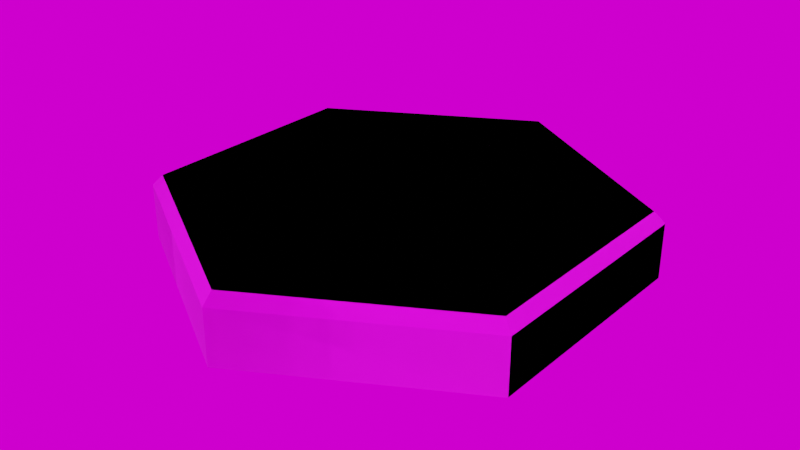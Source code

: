 # Source: test_tile.blend  (saved by Blender 2.93.20; exported with 4.5.12 LTS)
import bpy
from mathutils import Matrix  # noqa: F401  (used for matrix-valued properties, if any)

bpy.ops.wm.read_factory_settings(use_empty=True)
scene = bpy.context.scene
scene.name = 'Scene'

# ---- collections
col_collection = bpy.data.collections.new('Collection'); scene.collection.children.link(col_collection)
col_mesh = bpy.data.collections.new('Mesh'); scene.collection.children.link(col_mesh)
col_rig = bpy.data.collections.new('Rig'); scene.collection.children.link(col_rig)
col_collision = bpy.data.collections.new('Collision'); scene.collection.children.link(col_collision)
col_extras = bpy.data.collections.new('Extras'); scene.collection.children.link(col_extras)

# ---- images (referenced by path relative to the original .blend; pixels are not part of the script)
import os
ASSET_DIR = os.environ.get("B2B_ASSET_DIR", "")  # directory of the original .blend (textures are referenced by path, not embedded)
HERE = os.path.dirname(os.path.abspath(__file__))  # packed textures are extracted next to this script under _unpacked/

def load_image(name, relpath, width, height, colorspace="sRGB"):
    """Load a texture the original file referenced (path relative to the .blend, or extracted next to this script)."""
    p = next((c for c in (os.path.join(HERE, relpath), os.path.join(ASSET_DIR, relpath)) if relpath and os.path.exists(c)), "")
    if p:
        img = bpy.data.images.load(p, check_existing=True)
        img.name = name
    else:  # same state as the original file: an image datablock whose file is absent (Cycles renders it pink)
        img = bpy.data.images.new(name, width, height)
        img.source = "FILE"
        img.filepath = "//" + (relpath or name)
    img.colorspace_settings.name = colorspace
    return img
img_tile_albedo = load_image('tile_albedo', 'tile_albedo.png', 1024, 1024, 'sRGB')
img_sunny_vondelpark_4k_hdr = load_image('sunny_vondelpark_4k.hdr', 'sunny_vondelpark_4k.hdr', 1024, 1024, 'Linear Rec.709')

# ---- materials (node trees are filled in below, after node groups)
mat_material = bpy.data.materials.new('Material')
mat_material.use_transparent_shadow = False

# ---- material node trees
mat_material.use_nodes = True; mat_material.node_tree.nodes.clear()
_N = mat_material.node_tree.nodes; _L = mat_material.node_tree.links
n0 = _N.new('ShaderNodeBsdfPrincipled'); n0.name = 'Principled BSDF'; n0.location = (10, 300)
n0.distribution = 'GGX'
n0.subsurface_method = 'BURLEY'
n0.inputs[2].default_value = 1.0
n0.inputs[3].default_value = 1.45
n0.inputs[27].default_value = (0.0, 0.0, 0.0, 1.0)
n0.inputs[28].default_value = 1.0
n1 = _N.new('ShaderNodeOutputMaterial'); n1.name = 'Material Output'; n1.location = (300, 300)
n2 = _N.new('ShaderNodeTexImage'); n2.name = 'Image Texture'; n2.location = (-396, 247)
n2.image = img_tile_albedo
_L.new(n0.outputs[0], n1.inputs[0])
_L.new(n2.outputs[0], n0.inputs[0])
n1.is_active_output = True

# ---- world
world_world = bpy.data.worlds.new('World'); scene.world = world_world
world_world.use_nodes = True; world_world.node_tree.nodes.clear()
_N = world_world.node_tree.nodes; _L = world_world.node_tree.links
n0 = _N.new('ShaderNodeOutputWorld'); n0.name = 'World Output'; n0.location = (300, 300)
n1 = _N.new('ShaderNodeBackground'); n1.name = 'Background'; n1.location = (10, 300)
n2 = _N.new('ShaderNodeTexEnvironment'); n2.name = 'Environment Texture'; n2.location = (-180, 300)
n2.image = img_sunny_vondelpark_4k_hdr
_L.new(n1.outputs[0], n0.inputs[0])
_L.new(n2.outputs[0], n1.inputs[0])
n0.is_active_output = True
world_world.color = (0.0, 0.0, 0.0)
world_world.use_sun_shadow = False
world_world.sun_shadow_jitter_overblur = 0.0

# ---- meshes
me_circle = bpy.data.meshes.new('Circle')
me_circle.from_pydata([(0.0, 1.0, 0.0), (-0.866, 0.5, 0.0), (-0.866, -0.5, 0.0), (8.742e-08, -1.0, 0.0), (0.866, -0.5, 0.0), (0.866, 0.5, 0.0), (0.0, 1.0, 0.2333), (-0.866, 0.5, 0.2333), (-0.866, -0.5, 0.2333), (8.742e-08, -1.0, 0.2333), (0.866, -0.5, 0.2333), (0.866, 0.5, 0.2333), (8.869e-10, 0.9554, 0.2796), (-0.8274, 0.4777, 0.2796), (-0.8274, -0.4777, 0.2796), (8.441e-08, -0.9554, 0.2796), (0.8274, -0.4777, 0.2796), (0.8274, 0.4777, 0.2796), (0.0, -2.484e-08, 0.2796)], [], [(4, 5, 11, 10), (2, 3, 9, 8), (0, 1, 7, 6), (5, 0, 6, 11), (3, 4, 10, 9), (1, 2, 8, 7), (10, 11, 17, 16), (8, 9, 15, 14), (6, 7, 13, 12), (11, 6, 12, 17), (9, 10, 16, 15), (7, 8, 14, 13), (15, 16, 18), (13, 14, 18), (16, 17, 18), (14, 15, 18), (12, 13, 18), (17, 12, 18)])
_uv = me_circle.uv_layers.new(name='UVMap')
_uv.uv.foreach_set('vector', [0.9697, 0.8333, 0.9697, 1.0, 0.9308, 1.0, 0.9308, 0.8333, 0.9697, 0.5, 0.9697, 0.6667, 0.9308, 0.6667, 0.9308, 0.5, 0.9697, 0.1667, 0.9697, 0.3333, 0.9308, 0.3333, 0.9308, 0.1667, 0.9697, 0.0, 0.9697, 0.1667, 0.9308, 0.1667, 0.9308, 0.0, 0.9697, 0.6667, 0.9697, 0.8333, 0.9308, 0.8333, 0.9308, 0.6667, 0.9697, 0.3333, 0.9697, 0.5, 0.9308, 0.5, 0.9308, 0.3333, 0.8626, 0.2017, 0.8626, 0.04889, 0.8899, 0.04889, 0.8899, 0.2017, 0.8626, 0.5074, 0.8626, 0.3546, 0.8899, 0.3546, 0.8899, 0.5074, 0.8626, 0.8131, 0.8626, 0.6603, 0.8899, 0.6603, 0.8899, 0.8131, 0.8626, 0.9659, 0.8626, 0.8131, 0.8899, 0.8131, 0.8899, 0.9659, 0.8626, 0.3546, 0.8626, 0.2017, 0.8899, 0.2017, 0.8899, 0.3546, 0.8626, 0.6603, 0.8626, 0.5074, 0.8899, 0.5074, 0.8899, 0.6603, 0.0532, 0.7082, 0.0532, 0.2704, 0.4323, 0.4893, 0.8115, 0.7082, 0.4323, 0.9271, 0.4323, 0.4893, 0.0532, 0.2704, 0.4323, 0.05152, 0.4323, 0.4893, 0.4323, 0.9271, 0.0532, 0.7082, 0.4323, 0.4893, 0.8115, 0.2704, 0.8115, 0.7082, 0.4323, 0.4893, 0.4323, 0.05152, 0.8115, 0.2704, 0.4323, 0.4893])
me_circle.materials.append(mat_material)
me_circle.use_remesh_fix_poles = True
me_circle.use_remesh_preserve_attributes = False
me_circle.update()
me_circle_001 = bpy.data.meshes.new('Circle.001')
me_circle_001.from_pydata([(0.0, 1.0, 0.0), (-0.866, 0.5, 0.0), (-0.866, -0.5, 0.0), (8.742e-08, -1.0, 0.0), (0.866, -0.5, 0.0), (0.866, 0.5, 0.0), (0.0, 1.0, 0.2333), (-0.866, 0.5, 0.2333), (-0.866, -0.5, 0.2333), (8.742e-08, -1.0, 0.2333), (0.866, -0.5, 0.2333), (0.866, 0.5, 0.2333), (8.869e-10, 0.9554, 0.2796), (-0.8274, 0.4777, 0.2796), (-0.8274, -0.4777, 0.2796), (8.441e-08, -0.9554, 0.2796), (0.8274, -0.4777, 0.2796), (0.8274, 0.4777, 0.2796), (0.0, -2.484e-08, 0.2796)], [], [(4, 5, 11, 10), (2, 3, 9, 8), (0, 1, 7, 6), (5, 0, 6, 11), (3, 4, 10, 9), (1, 2, 8, 7), (10, 11, 17, 16), (8, 9, 15, 14), (6, 7, 13, 12), (11, 6, 12, 17), (9, 10, 16, 15), (7, 8, 14, 13), (15, 16, 18), (13, 14, 18), (16, 17, 18), (14, 15, 18), (12, 13, 18), (17, 12, 18)])
_uv = me_circle_001.uv_layers.new(name='UVMap')
_uv.uv.foreach_set('vector', [0.9697, 0.8333, 0.9697, 1.0, 0.9308, 1.0, 0.9308, 0.8333, 0.9697, 0.5, 0.9697, 0.6667, 0.9308, 0.6667, 0.9308, 0.5, 0.9697, 0.1667, 0.9697, 0.3333, 0.9308, 0.3333, 0.9308, 0.1667, 0.9697, 0.0, 0.9697, 0.1667, 0.9308, 0.1667, 0.9308, 0.0, 0.9697, 0.6667, 0.9697, 0.8333, 0.9308, 0.8333, 0.9308, 0.6667, 0.9697, 0.3333, 0.9697, 0.5, 0.9308, 0.5, 0.9308, 0.3333, 0.8626, 0.2017, 0.8626, 0.04889, 0.8899, 0.04889, 0.8899, 0.2017, 0.8626, 0.5074, 0.8626, 0.3546, 0.8899, 0.3546, 0.8899, 0.5074, 0.8626, 0.8131, 0.8626, 0.6603, 0.8899, 0.6603, 0.8899, 0.8131, 0.8626, 0.9659, 0.8626, 0.8131, 0.8899, 0.8131, 0.8899, 0.9659, 0.8626, 0.3546, 0.8626, 0.2017, 0.8899, 0.2017, 0.8899, 0.3546, 0.8626, 0.6603, 0.8626, 0.5074, 0.8899, 0.5074, 0.8899, 0.6603, 0.0532, 0.7082, 0.0532, 0.2704, 0.4323, 0.4893, 0.8115, 0.7082, 0.4323, 0.9271, 0.4323, 0.4893, 0.0532, 0.2704, 0.4323, 0.05152, 0.4323, 0.4893, 0.4323, 0.9271, 0.0532, 0.7082, 0.4323, 0.4893, 0.8115, 0.2704, 0.8115, 0.7082, 0.4323, 0.4893, 0.4323, 0.05152, 0.8115, 0.2704, 0.4323, 0.4893])
me_circle_001.materials.append(mat_material)
me_circle_001.use_remesh_fix_poles = True
me_circle_001.use_remesh_preserve_attributes = False
me_circle_001.update()

# ---- objects
ob_tile = bpy.data.objects.new('tile', me_circle)
ob_tile_col = bpy.data.objects.new('tile-col', me_circle_001)

# ---- transforms, parenting, visibility, modifiers, constraints
ob_tile.location = (0.0, 0.0, 0.0)
_m = ob_tile.modifiers.new('Triangulate', 'TRIANGULATE')
ob_tile_col.location = (0.0, 0.0, 0.0)
_m = ob_tile_col.modifiers.new('Triangulate', 'TRIANGULATE')

# ---- collection membership
col_collection.objects.link(ob_tile)
col_collection.objects.link(ob_tile_col)

# ---- scene / render settings (as saved in the file)
scene.frame_start = 1; scene.frame_end = 120; scene.frame_set(1)
scene.render.engine = 'BLENDER_EEVEE_NEXT'
scene.render.image_settings.file_format = 'FFMPEG'
scene.render.image_settings.color_mode = 'RGB'
scene.render.fps = 30
scene.cycles.samples = 256
scene.cycles.sampling_pattern = 'TABULATED_SOBOL'
scene.cycles.use_adaptive_sampling = False
scene.cycles.use_light_tree = False
scene.view_settings.view_transform = 'Filmic'
bpy.context.view_layer.update()

# ---- added for rendering (the .blend has no active camera and no usable light): camera, sun
cam_auto = bpy.data.cameras.new('AutoCamera')
cam_auto.lens = 50.0
cam_auto.sensor_width = 36.0
cam_auto.clip_end = 1000.0
ob_auto_camera = bpy.data.objects.new('AutoCamera', cam_auto)
scene.collection.objects.link(ob_auto_camera)
ob_auto_camera.location = (2.46155, -2.95386, 2.10906)
ob_auto_camera.rotation_euler = (1.09748, -7.21219e-08, 0.694738)
scene.camera = ob_auto_camera
light_auto_sun = bpy.data.lights.new('AutoSun', 'SUN')
light_auto_sun.energy = 3.0
light_auto_sun.angle = 0.0523599
ob_auto_sun = bpy.data.objects.new('AutoSun', light_auto_sun)
scene.collection.objects.link(ob_auto_sun)
ob_auto_sun.rotation_euler = (0.872665, 0.174533, 0.523599)
bpy.context.view_layer.update()
